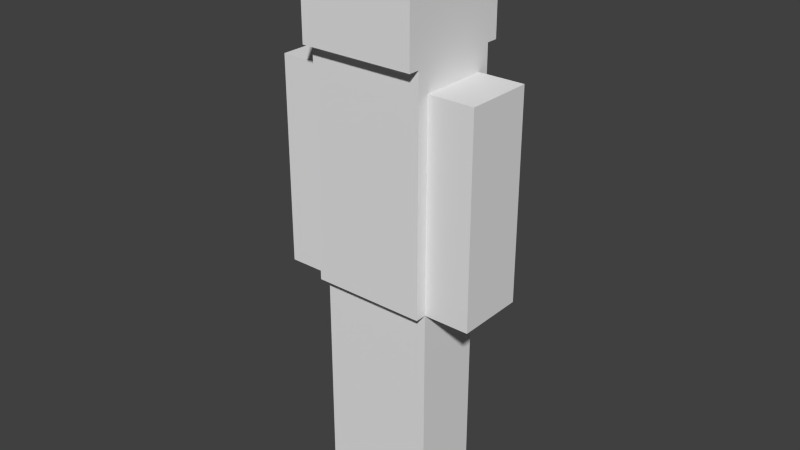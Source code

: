 # Source: my_model_new_animated.blend  (saved by Blender 2.75.0; exported with 4.5.12 LTS)
import bpy
from mathutils import Matrix  # noqa: F401  (used for matrix-valued properties, if any)

bpy.ops.wm.read_factory_settings(use_empty=True)
scene = bpy.context.scene
scene.name = 'Scene'

# ---- collections
col_collection_1 = bpy.data.collections.new('Collection 1'); scene.collection.children.link(col_collection_1)

# ---- world
world_world = bpy.data.worlds.new('World'); scene.world = world_world
world_world.color = (0.05088, 0.05088, 0.05088)
world_world.use_sun_shadow = False
world_world.sun_shadow_jitter_overblur = 0.0
world_world.cycles.sampling_method = 'MANUAL'
world_world.cycles.sample_map_resolution = 256

# ---- meshes
me_cube_004 = bpy.data.meshes.new('Cube.004')
me_cube_004.from_pydata([(-1.0, -8.667, -1.0), (-1.0, -8.667, 1.0), (-1.0, -6.667, -1.0), (-1.0, -6.667, 1.0), (1.0, -8.667, -1.0), (1.0, -8.667, 1.0), (1.0, -6.667, -1.0), (1.0, -6.667, 1.0), (-1.0, -8.667, 0.0), (-1.0, -6.667, 0.0), (1.0, -6.667, 0.0), (1.0, -8.667, 0.0)], [], [(8, 9, 2, 0), (9, 10, 6, 2), (10, 11, 4, 6), (11, 8, 0, 4), (0, 2, 6, 4), (5, 7, 3, 1), (5, 1, 8, 11), (7, 5, 11, 10), (3, 7, 10, 9), (1, 3, 9, 8)])
_uv = me_cube_004.uv_layers.new(name='UVMap')
_uv.uv.foreach_set('vector', [0.0625, 0.1875, 0.0, 0.1875, 0.0, 0.0, 0.0625, 0.0, 0.1875, 0.1875, 0.25, 0.1875, 0.25, 0.0, 0.1875, 0.0, 0.1875, 0.1875, 0.125, 0.1875, 0.125, 0.0, 0.1875, 0.0, 0.0625, 0.1875, 0.125, 0.1875, 0.125, 0.0, 0.0625, 0.0, 0.125, 0.5, 0.125, 0.375, 0.1875, 0.375, 0.1875, 0.5, 0.125, 0.375, 0.125, 0.5, 0.0625, 0.5, 0.0625, 0.375, 0.0625, 0.375, 0.125, 0.375, 0.125, 0.1875, 0.0625, 0.1875, 0.1875, 0.375, 0.125, 0.375, 0.125, 0.1875, 0.1875, 0.1875, 0.1875, 0.375, 0.25, 0.375, 0.25, 0.1875, 0.1875, 0.1875, 0.0625, 0.375, 0.0, 0.375, 0.0, 0.1875, 0.0625, 0.1875])
me_cube_004.use_remesh_preserve_volume = False
me_cube_004.use_remesh_preserve_attributes = False
me_cube_004.use_mirror_vertex_groups = False
me_cube_004.update()
me_cube_003 = bpy.data.meshes.new('Cube.003')
me_cube_003.from_pydata([(-4.6, -1.0, 1.0), (-4.6, -1.0, 2.8), (-4.6, 1.0, 1.0), (-4.6, 1.0, 2.8), (-3.0, -1.0, 1.0), (-3.0, -1.0, 2.8), (-3.0, 1.0, 1.0), (-3.0, 1.0, 2.8), (-4.6, -1.0, 1.9), (-4.6, 1.0, 1.9), (-3.0, 1.0, 1.9), (-3.0, -1.0, 1.9)], [], [(8, 9, 2, 0), (9, 10, 6, 2), (10, 11, 4, 6), (11, 8, 0, 4), (0, 2, 6, 4), (5, 7, 3, 1), (5, 1, 8, 11), (7, 5, 11, 10), (3, 7, 10, 9), (1, 3, 9, 8)])
_uv = me_cube_003.uv_layers.new(name='UVMap')
_uv.uv.foreach_set('vector', [0.6875, 0.1875, 0.625, 0.1875, 0.625, 0.0, 0.6875, 0.0, 0.875, 0.1875, 0.8125, 0.1875, 0.8125, 0.0, 0.875, 0.0, 0.8125, 0.1875, 0.75, 0.1875, 0.75, 0.0, 0.8125, 0.0, 0.75, 0.1875, 0.6875, 0.1875, 0.6875, 0.0, 0.75, 0.0, 0.75, 0.5, 0.75, 0.375, 0.8125, 0.375, 0.8125, 0.5, 0.75, 0.375, 0.75, 0.5, 0.6875, 0.5, 0.6875, 0.375, 0.75, 0.375, 0.6875, 0.375, 0.6875, 0.1875, 0.75, 0.1875, 0.8125, 0.375, 0.75, 0.375, 0.75, 0.1875, 0.8125, 0.1875, 0.875, 0.375, 0.8125, 0.375, 0.8125, 0.1875, 0.875, 0.1875, 0.6875, 0.375, 0.625, 0.375, 0.625, 0.1875, 0.6875, 0.1875])
me_cube_003.use_remesh_preserve_volume = False
me_cube_003.use_remesh_preserve_attributes = False
me_cube_003.use_mirror_vertex_groups = False
me_cube_003.update()
me_cube_002 = bpy.data.meshes.new('Cube.002')
me_cube_002.from_pydata([(1.0, -1.0, 1.0), (1.0, -1.0, 2.8), (1.0, 1.0, 1.0), (1.0, 1.0, 2.8), (2.6, -1.0, 1.0), (2.6, -1.0, 2.8), (2.6, 1.0, 1.0), (2.6, 1.0, 2.8), (1.0, -1.0, 1.9), (1.0, 1.0, 1.9), (2.6, 1.0, 1.9), (2.6, -1.0, 1.9)], [], [(8, 9, 2, 0), (9, 10, 6, 2), (10, 11, 4, 6), (11, 8, 0, 4), (0, 2, 6, 4), (5, 7, 3, 1), (5, 1, 8, 11), (7, 5, 11, 10), (3, 7, 10, 9), (1, 3, 9, 8)])
_uv = me_cube_002.uv_layers.new(name='UVMap')
_uv.uv.foreach_set('vector', [0.6875, 0.1875, 0.625, 0.1875, 0.625, 0.0, 0.6875, 0.0, 0.8125, 0.1875, 0.875, 0.1875, 0.875, 0.0, 0.8125, 0.0, 0.8125, 0.1875, 0.75, 0.1875, 0.75, 0.0, 0.8125, 0.0, 0.6875, 0.1875, 0.75, 0.1875, 0.75, 0.0, 0.6875, 0.0, 0.75, 0.5, 0.75, 0.375, 0.8125, 0.375, 0.8125, 0.5, 0.6875, 0.375, 0.6875, 0.5, 0.75, 0.5, 0.75, 0.375, 0.6875, 0.375, 0.75, 0.375, 0.75, 0.1875, 0.6875, 0.1875, 0.8125, 0.375, 0.75, 0.375, 0.75, 0.1875, 0.8125, 0.1875, 0.8125, 0.375, 0.875, 0.375, 0.875, 0.1875, 0.8125, 0.1875, 0.6875, 0.375, 0.625, 0.375, 0.625, 0.1875, 0.6875, 0.1875])
me_cube_002.use_remesh_preserve_volume = False
me_cube_002.use_remesh_preserve_attributes = False
me_cube_002.use_mirror_vertex_groups = False
me_cube_002.update()
me_cube_001 = bpy.data.meshes.new('Cube.001')
me_cube_001.from_pydata([(1.0, -3.667, 1.0), (1.0, -6.333, 1.0), (-3.0, -6.333, 1.0), (-3.0, -3.667, 1.0), (1.0, -3.667, 3.0), (1.0, -6.333, 3.0), (-3.0, -6.333, 3.0), (-3.0, -3.667, 3.0), (1.0, -3.667, 2.1), (1.0, -6.333, 2.1), (-3.0, -6.333, 2.1), (-3.0, -3.667, 2.1)], [], [(0, 1, 2, 3), (4, 7, 6, 5), (8, 4, 5, 9), (9, 5, 6, 10), (10, 6, 7, 11), (8, 0, 3, 11), (4, 8, 11, 7), (2, 10, 11, 3), (1, 9, 10, 2), (0, 8, 9, 1)])
_uv = me_cube_001.uv_layers.new(name='UVMap')
_uv.uv.foreach_set('vector', [0.4375, 0.375, 0.5625, 0.375, 0.5625, 0.5, 0.4375, 0.5, 0.4375, 0.5, 0.3125, 0.5, 0.3125, 0.375, 0.4375, 0.375, 0.5, 0.1875, 0.5, 0.375, 0.4375, 0.375, 0.4375, 0.1875, 0.4375, 0.1875, 0.4375, 0.375, 0.3125, 0.375, 0.3125, 0.1875, 0.3125, 0.1875, 0.3125, 0.375, 0.25, 0.375, 0.25, 0.1875, 0.5, 0.1875, 0.5, 0.0, 0.625, 0.0, 0.625, 0.1875, 0.5, 0.375, 0.5, 0.1875, 0.625, 0.1875, 0.625, 0.375, 0.3125, 0.0, 0.3125, 0.1875, 0.25, 0.1875, 0.25, 0.0, 0.4375, 0.0, 0.4375, 0.1875, 0.3125, 0.1875, 0.3125, 0.0, 0.5, 0.0, 0.5, 0.1875, 0.4375, 0.1875, 0.4375, 0.0])
me_cube_001.use_remesh_preserve_volume = False
me_cube_001.use_remesh_preserve_attributes = False
me_cube_001.use_mirror_vertex_groups = False
me_cube_001.update()
me_cube_000 = bpy.data.meshes.new('Cube.000')
me_cube_000.from_pydata([(-3.0, -1.667, 3.0), (-3.0, -1.667, 4.0), (-3.0, 1.667, 3.0), (-3.0, 1.667, 4.0), (1.0, -1.667, 3.0), (1.0, -1.667, 4.0), (1.0, 1.667, 3.0), (1.0, 1.667, 4.0)], [], [(1, 3, 2, 0), (3, 7, 6, 2), (7, 5, 4, 6), (5, 1, 0, 4), (0, 2, 6, 4), (5, 7, 3, 1)])
_uv = me_cube_000.uv_layers.new(name='UVMap')
_uv.uv.foreach_set('vector', [0.125, 0.75, 0.0, 0.75, 0.0, 0.5, 0.125, 0.5, 0.5, 0.75, 0.375, 0.75, 0.375, 0.5, 0.5, 0.5, 0.375, 0.75, 0.25, 0.75, 0.25, 0.5, 0.375, 0.5, 0.25, 0.75, 0.125, 0.75, 0.125, 0.5, 0.25, 0.5, 0.25, 1.0, 0.25, 0.75, 0.375, 0.75, 0.375, 1.0, 0.25, 0.75, 0.25, 1.0, 0.125, 1.0, 0.125, 0.75])
me_cube_000.use_remesh_preserve_volume = False
me_cube_000.use_remesh_preserve_attributes = False
me_cube_000.use_mirror_vertex_groups = False
me_cube_000.update()
me_cube_006 = bpy.data.meshes.new('Cube.006')
me_cube_006.from_pydata([(-3.0, -1.0, -1.0), (-3.0, -1.0, 1.0), (-3.0, 1.0, -1.0), (-3.0, 1.0, 1.0), (-1.0, -1.0, -1.0), (-1.0, -1.0, 1.0), (-1.0, 1.0, -1.0), (-1.0, 1.0, 1.0), (-3.0, -1.0, 0.0), (-3.0, 1.0, 0.0), (-1.0, 1.0, 0.0), (-1.0, -1.0, 0.0)], [], [(8, 9, 2, 0), (9, 10, 6, 2), (10, 11, 4, 6), (11, 8, 0, 4), (0, 2, 6, 4), (5, 7, 3, 1), (5, 1, 8, 11), (7, 5, 11, 10), (3, 7, 10, 9), (1, 3, 9, 8)])
_uv = me_cube_006.uv_layers.new(name='UVMap')
_uv.uv.foreach_set('vector', [0.0625, 0.1875, 0.0, 0.1875, 0.0, 0.0, 0.0625, 0.0, 0.25, 0.1875, 0.1875, 0.1875, 0.1875, 0.0, 0.25, 0.0, 0.1875, 0.1875, 0.125, 0.1875, 0.125, 0.0, 0.1875, 0.0, 0.125, 0.1875, 0.0625, 0.1875, 0.0625, 0.0, 0.125, 0.0, 0.125, 0.5, 0.125, 0.375, 0.1875, 0.375, 0.1875, 0.5, 0.125, 0.375, 0.125, 0.5, 0.0625, 0.5, 0.0625, 0.375, 0.125, 0.375, 0.0625, 0.375, 0.0625, 0.1875, 0.125, 0.1875, 0.1875, 0.375, 0.125, 0.375, 0.125, 0.1875, 0.1875, 0.1875, 0.25, 0.375, 0.1875, 0.375, 0.1875, 0.1875, 0.25, 0.1875, 0.0625, 0.375, 0.0, 0.375, 0.0, 0.1875, 0.0625, 0.1875])
me_cube_006.use_remesh_preserve_volume = False
me_cube_006.use_remesh_preserve_attributes = False
me_cube_006.use_mirror_vertex_groups = False
me_cube_006.update()
arm_skeleton = bpy.data.armatures.new('Skeleton')  # bones are not reproduced

# ---- objects
ob_skeleton = bpy.data.objects.new('Skeleton', arm_skeleton)
ob_leg_l = bpy.data.objects.new('Leg.L', me_cube_004)
ob_arm_r = bpy.data.objects.new('Arm.R', me_cube_003)
ob_arm_l = bpy.data.objects.new('Arm.L', me_cube_002)
ob_torso = bpy.data.objects.new('Torso', me_cube_001)
ob_head = bpy.data.objects.new('Head', me_cube_000)
ob_leg_r = bpy.data.objects.new('Leg.R', me_cube_006)

# ---- transforms, parenting, visibility, modifiers, constraints
ob_skeleton.location = (0.0, 0.0, 2.1)
ob_skeleton.show_in_front = True
ob_skeleton.lineart.crease_threshold = 0.0
ob_leg_l.parent = ob_skeleton
ob_leg_l.matrix_parent_inverse = Matrix(((1.0, 0.0, 0.0, -0.0), (0.0, 1.0, 0.0, -0.0), (0.0, 0.0, 1.0, -2.1), (0.0, 0.0, 0.0, 1.0)))
ob_leg_l.location = (0.25, 2.3, 1.0)
ob_leg_l.scale = (0.25, 0.3, 1.0)
ob_leg_l.lineart.crease_threshold = 0.0
_vg = ob_leg_l.vertex_groups.new(name='Bone')
_vg.add([0, 1, 2, 3, 4, 5, 6, 7, 8, 9, 10, 11], 1.0, 'REPLACE')
_vg = ob_leg_l.vertex_groups.new(name='Torso.D')
_vg = ob_leg_l.vertex_groups.new(name='Torso.U')
_vg = ob_leg_l.vertex_groups.new(name='Head')
_vg = ob_leg_l.vertex_groups.new(name='Arm.L.S')
_vg = ob_leg_l.vertex_groups.new(name='Arm.L.H')
_vg = ob_leg_l.vertex_groups.new(name='Arm.R.S')
_vg = ob_leg_l.vertex_groups.new(name='Arm.R.H')
_vg = ob_leg_l.vertex_groups.new(name='Leg.R.U')
_vg = ob_leg_l.vertex_groups.new(name='Leg.R.D')
_vg = ob_leg_l.vertex_groups.new(name='Leg.L.U')
for _i, _w in zip([1, 3, 5, 7, 8, 9, 10, 11], [0.981, 0.9805, 0.9805, 0.981, 0.4905, 0.4903, 0.4905, 0.4903]): _vg.add([_i], _w, 'REPLACE')
_vg = ob_leg_l.vertex_groups.new(name='Leg.L.D')
for _i, _w in zip([0, 2, 4, 6, 8, 9, 10, 11], [0.9805, 0.981, 0.981, 0.9805, 0.4903, 0.4905, 0.4903, 0.4905]): _vg.add([_i], _w, 'REPLACE')
_m = ob_leg_l.modifiers.new('Armature.001', 'ARMATURE')
_m.object = ob_skeleton
_m.use_deform_preserve_volume = True
ob_arm_r.parent = ob_skeleton
ob_arm_r.matrix_parent_inverse = Matrix(((1.0, 0.0, 0.0, -0.0), (0.0, 1.0, 0.0, -0.0), (0.0, 0.0, 1.0, -2.1), (0.0, 0.0, 0.0, 1.0)))
ob_arm_r.location = (0.25, 0.0, 1.0)
ob_arm_r.scale = (0.25, 0.3, 1.0)
ob_arm_r.lineart.crease_threshold = 0.0
_vg = ob_arm_r.vertex_groups.new(name='Bone')
_vg.add([0, 1, 2, 3, 4, 5, 6, 7, 8, 9, 10, 11], 1.0, 'REPLACE')
_vg = ob_arm_r.vertex_groups.new(name='Torso.D')
_vg = ob_arm_r.vertex_groups.new(name='Torso.U')
_vg = ob_arm_r.vertex_groups.new(name='Head')
_vg = ob_arm_r.vertex_groups.new(name='Arm.L.S')
_vg = ob_arm_r.vertex_groups.new(name='Arm.L.H')
_vg = ob_arm_r.vertex_groups.new(name='Arm.R.S')
for _i, _w in zip([1, 3, 5, 7, 8, 9, 10, 11], [0.9793, 0.9795, 0.9795, 0.9793, 0.4896, 0.4897, 0.4896, 0.4897]): _vg.add([_i], _w, 'REPLACE')
_vg = ob_arm_r.vertex_groups.new(name='Arm.R.H')
for _i, _w in zip([0, 2, 4, 6, 8, 9, 10, 11], [0.9795, 0.9793, 0.9793, 0.9795, 0.4897, 0.4896, 0.4897, 0.4896]): _vg.add([_i], _w, 'REPLACE')
_vg = ob_arm_r.vertex_groups.new(name='Leg.R.U')
_vg = ob_arm_r.vertex_groups.new(name='Leg.R.D')
_vg = ob_arm_r.vertex_groups.new(name='Leg.L.U')
_vg = ob_arm_r.vertex_groups.new(name='Leg.L.D')
_m = ob_arm_r.modifiers.new('Armature.001', 'ARMATURE')
_m.object = ob_skeleton
_m.use_deform_preserve_volume = True
ob_arm_l.parent = ob_skeleton
ob_arm_l.matrix_parent_inverse = Matrix(((1.0, 0.0, 0.0, -0.0), (0.0, 1.0, 0.0, -0.0), (0.0, 0.0, 1.0, -2.1), (0.0, 0.0, 0.0, 1.0)))
ob_arm_l.location = (0.25, 0.0, 1.0)
ob_arm_l.scale = (0.25, 0.3, 1.0)
ob_arm_l.lineart.crease_threshold = 0.0
_vg = ob_arm_l.vertex_groups.new(name='Bone')
_vg.add([0, 1, 2, 3, 4, 5, 6, 7, 8, 9, 10, 11], 1.0, 'REPLACE')
_vg = ob_arm_l.vertex_groups.new(name='Torso.D')
_vg = ob_arm_l.vertex_groups.new(name='Torso.U')
_vg = ob_arm_l.vertex_groups.new(name='Head')
_vg = ob_arm_l.vertex_groups.new(name='Arm.L.S')
for _i, _w in zip([1, 3, 5, 7, 8, 9, 10, 11], [0.9793, 0.9795, 0.9795, 0.9793, 0.4896, 0.4897, 0.4896, 0.4897]): _vg.add([_i], _w, 'REPLACE')
_vg = ob_arm_l.vertex_groups.new(name='Arm.L.H')
for _i, _w in zip([0, 2, 4, 6, 8, 9, 10, 11], [0.9795, 0.9793, 0.9793, 0.9795, 0.4897, 0.4896, 0.4897, 0.4896]): _vg.add([_i], _w, 'REPLACE')
_vg = ob_arm_l.vertex_groups.new(name='Arm.R.S')
_vg = ob_arm_l.vertex_groups.new(name='Arm.R.H')
_vg = ob_arm_l.vertex_groups.new(name='Leg.R.U')
_vg = ob_arm_l.vertex_groups.new(name='Leg.R.D')
_vg = ob_arm_l.vertex_groups.new(name='Leg.L.U')
_vg = ob_arm_l.vertex_groups.new(name='Leg.L.D')
_m = ob_arm_l.modifiers.new('Armature.001', 'ARMATURE')
_m.object = ob_skeleton
_m.use_deform_preserve_volume = True
ob_torso.parent = ob_skeleton
ob_torso.matrix_parent_inverse = Matrix(((1.0, 0.0, 0.0, -0.0), (0.0, 1.0, 0.0, -0.0), (0.0, 0.0, 1.0, -2.1), (0.0, 0.0, 0.0, 1.0)))
ob_torso.location = (0.25, 1.5, 1.0)
ob_torso.scale = (0.25, 0.3, 1.0)
ob_torso.lineart.crease_threshold = 0.0
_vg = ob_torso.vertex_groups.new(name='Bone')
_vg = ob_torso.vertex_groups.new(name='Torso.D')
_vg = ob_torso.vertex_groups.new(name='Torso.U')
for _i, _w in zip([0, 1, 2, 3, 4, 5, 6, 7, 8, 9, 10, 11], [0.0, 0.0, 0.0, 0.0, 1.0, 1.0, 1.0, 1.0, 1.0, 1.0, 1.0, 1.0]): _vg.add([_i], _w, 'REPLACE')
_vg = ob_torso.vertex_groups.new(name='Head')
_vg = ob_torso.vertex_groups.new(name='Arm.L.S')
_vg = ob_torso.vertex_groups.new(name='Arm.L.H')
_vg = ob_torso.vertex_groups.new(name='Arm.R.S')
_vg = ob_torso.vertex_groups.new(name='Arm.R.H')
_vg = ob_torso.vertex_groups.new(name='Leg.R.U')
_vg = ob_torso.vertex_groups.new(name='Leg.R.D')
_vg = ob_torso.vertex_groups.new(name='Leg.L.U')
_vg = ob_torso.vertex_groups.new(name='Leg.L.D')
_m = ob_torso.modifiers.new('Armature.001', 'ARMATURE')
_m.object = ob_skeleton
_m.use_deform_preserve_volume = True
ob_head.parent = ob_skeleton
ob_head.matrix_parent_inverse = Matrix(((1.0, 0.0, 0.0, -0.0), (0.0, 1.0, 0.0, -0.0), (0.0, 0.0, 1.0, -2.1), (0.0, 0.0, 0.0, 1.0)))
ob_head.location = (0.25, 0.0, 1.0)
ob_head.scale = (0.25, 0.3, 1.0)
ob_head.lineart.crease_threshold = 0.0
_vg = ob_head.vertex_groups.new(name='Bone')
_vg.add([0, 1, 2, 3, 4, 5, 6, 7], 1.0, 'REPLACE')
_vg = ob_head.vertex_groups.new(name='Torso.D')
_vg = ob_head.vertex_groups.new(name='Torso.U')
_vg = ob_head.vertex_groups.new(name='Head')
_vg.add([0, 1, 2, 3, 4, 5, 6, 7], 1.0, 'REPLACE')
_vg = ob_head.vertex_groups.new(name='Arm.L.S')
_vg = ob_head.vertex_groups.new(name='Arm.L.H')
_vg = ob_head.vertex_groups.new(name='Arm.R.S')
_vg = ob_head.vertex_groups.new(name='Arm.R.H')
_vg = ob_head.vertex_groups.new(name='Leg.R.U')
_vg = ob_head.vertex_groups.new(name='Leg.R.D')
_vg = ob_head.vertex_groups.new(name='Leg.L.U')
_vg = ob_head.vertex_groups.new(name='Leg.L.D')
_m = ob_head.modifiers.new('Armature.001', 'ARMATURE')
_m.object = ob_skeleton
_m.use_deform_preserve_volume = True
ob_leg_r.parent = ob_skeleton
ob_leg_r.matrix_parent_inverse = Matrix(((1.0, 0.0, 0.0, -0.0), (0.0, 1.0, 0.0, -0.0), (0.0, 0.0, 1.0, -2.1), (0.0, 0.0, 0.0, 1.0)))
ob_leg_r.location = (0.25, 0.0, 1.0)
ob_leg_r.scale = (0.25, 0.3, 1.0)
ob_leg_r.lineart.crease_threshold = 0.0
_vg = ob_leg_r.vertex_groups.new(name='Bone')
_vg.add([0, 1, 2, 3, 4, 5, 6, 7, 8, 9, 10, 11], 1.0, 'REPLACE')
_vg = ob_leg_r.vertex_groups.new(name='Torso.D')
_vg = ob_leg_r.vertex_groups.new(name='Torso.U')
_vg = ob_leg_r.vertex_groups.new(name='Head')
_vg = ob_leg_r.vertex_groups.new(name='Arm.L.S')
_vg = ob_leg_r.vertex_groups.new(name='Arm.L.H')
_vg = ob_leg_r.vertex_groups.new(name='Arm.R.S')
_vg = ob_leg_r.vertex_groups.new(name='Arm.R.H')
_vg = ob_leg_r.vertex_groups.new(name='Leg.R.U')
for _i, _w in zip([1, 3, 5, 7, 8, 9, 10, 11], [0.981, 0.9805, 0.9805, 0.981, 0.4905, 0.4903, 0.4905, 0.4903]): _vg.add([_i], _w, 'REPLACE')
_vg = ob_leg_r.vertex_groups.new(name='Leg.R.D')
for _i, _w in zip([0, 2, 4, 6, 8, 9, 10, 11], [0.9805, 0.981, 0.981, 0.9805, 0.4903, 0.4905, 0.4903, 0.4905]): _vg.add([_i], _w, 'REPLACE')
_vg = ob_leg_r.vertex_groups.new(name='Leg.L.U')
_vg = ob_leg_r.vertex_groups.new(name='Leg.L.D')
_m = ob_leg_r.modifiers.new('Armature.001', 'ARMATURE')
_m.object = ob_skeleton
_m.use_deform_preserve_volume = True

# ---- collection membership
col_collection_1.objects.link(ob_skeleton)
col_collection_1.objects.link(ob_leg_l)
col_collection_1.objects.link(ob_arm_r)
col_collection_1.objects.link(ob_arm_l)
col_collection_1.objects.link(ob_torso)
col_collection_1.objects.link(ob_head)
col_collection_1.objects.link(ob_leg_r)

# ---- scene / render settings (as saved in the file)
scene.frame_start = 1; scene.frame_end = 20; scene.frame_set(196)
scene.render.engine = 'BLENDER_EEVEE_NEXT'
scene.render.resolution_percentage = 50
scene.render.dither_intensity = 0.0
scene.cycles.use_denoising = False
scene.cycles.samples = 10
scene.cycles.sampling_pattern = 'TABULATED_SOBOL'
scene.cycles.light_sampling_threshold = 0.0
scene.cycles.use_adaptive_sampling = False
scene.cycles.use_light_tree = False
scene.cycles.blur_glossy = 0.0
scene.cycles.volume_bounces = 1
scene.cycles.pixel_filter_type = 'GAUSSIAN'
scene.cycles.sample_clamp_indirect = 0.0
scene.view_settings.view_transform = 'Standard'
bpy.context.view_layer.update()

# ---- added for rendering (the .blend has no active camera and no usable light): camera, sun
cam_auto = bpy.data.cameras.new('AutoCamera')
cam_auto.lens = 50.0
cam_auto.sensor_width = 36.0
cam_auto.clip_end = 1000.0
ob_auto_camera = bpy.data.objects.new('AutoCamera', cam_auto)
scene.collection.objects.link(ob_auto_camera)
ob_auto_camera.location = (5.00306, -6.00367, 6.50245)
ob_auto_camera.rotation_euler = (1.09748, -7.21219e-08, 0.694738)
scene.camera = ob_auto_camera
light_auto_sun = bpy.data.lights.new('AutoSun', 'SUN')
light_auto_sun.energy = 3.0
light_auto_sun.angle = 0.0523599
ob_auto_sun = bpy.data.objects.new('AutoSun', light_auto_sun)
scene.collection.objects.link(ob_auto_sun)
ob_auto_sun.rotation_euler = (0.872665, 0.174533, 0.523599)
bpy.context.view_layer.update()
